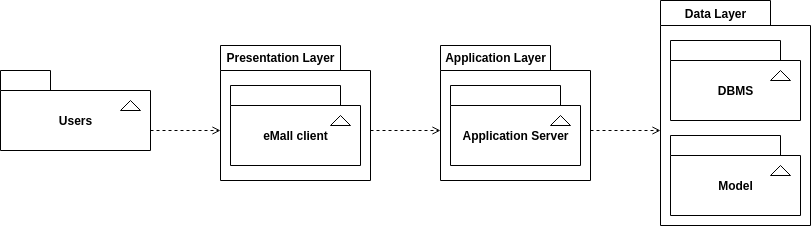

The diagram above was exported from draw.io. Its source (the exported page's mxGraphModel, read from the mxfile embedded in the PNG):
<mxGraphModel dx="323" dy="629" grid="1" gridSize="10" guides="1" tooltips="1" connect="1" arrows="1" fold="1" page="0" pageScale="1" pageWidth="850" pageHeight="1100" math="0" shadow="0">
  <root>
    <mxCell id="0" />
    <mxCell id="1" parent="0" />
    <mxCell id="KC9uqbRYQs1l3Le05cxQ-9" value="Users" style="shape=folder;fontStyle=1;tabWidth=50;tabHeight=20;tabPosition=left;html=1;boundedLbl=1;folderSymbol=triangle;" vertex="1" parent="1">
      <mxGeometry x="80" y="440" width="150" height="80" as="geometry" />
    </mxCell>
    <mxCell id="KC9uqbRYQs1l3Le05cxQ-10" value="" style="html=1;verticalAlign=bottom;labelBackgroundColor=none;endArrow=open;endFill=0;dashed=1;rounded=0;" edge="1" parent="1">
      <mxGeometry width="160" relative="1" as="geometry">
        <mxPoint x="230" y="500" as="sourcePoint" />
        <mxPoint x="300" y="500" as="targetPoint" />
      </mxGeometry>
    </mxCell>
    <mxCell id="KC9uqbRYQs1l3Le05cxQ-15" value="Presentation Layer" style="shape=folder;fontStyle=1;tabWidth=120;tabHeight=25;tabPosition=left;html=1;boundedLbl=1;labelInHeader=1;container=1;collapsible=0;recursiveResize=0;&#10;headerSymbol=triangle;" vertex="1" parent="1">
      <mxGeometry x="300" y="415" width="150" height="135" as="geometry" />
    </mxCell>
    <mxCell id="KC9uqbRYQs1l3Le05cxQ-14" value="eMall client" style="shape=folder;fontStyle=1;tabWidth=110;tabHeight=20;tabPosition=left;html=1;boundedLbl=1;folderSymbol=triangle;" vertex="1" parent="KC9uqbRYQs1l3Le05cxQ-15">
      <mxGeometry x="10" y="40" width="130" height="80" as="geometry" />
    </mxCell>
    <mxCell id="KC9uqbRYQs1l3Le05cxQ-17" value="Application Layer" style="shape=folder;fontStyle=1;tabWidth=110;tabHeight=25;tabPosition=left;html=1;boundedLbl=1;labelInHeader=1;container=1;collapsible=0;recursiveResize=0;&#10;headerSymbol=triangle;" vertex="1" parent="1">
      <mxGeometry x="520" y="415" width="150" height="135" as="geometry" />
    </mxCell>
    <mxCell id="KC9uqbRYQs1l3Le05cxQ-25" value="Application Server" style="shape=folder;fontStyle=1;tabWidth=110;tabHeight=20;tabPosition=left;html=1;boundedLbl=1;folderSymbol=triangle;" vertex="1" parent="KC9uqbRYQs1l3Le05cxQ-17">
      <mxGeometry x="10" y="40" width="130" height="80" as="geometry" />
    </mxCell>
    <mxCell id="KC9uqbRYQs1l3Le05cxQ-19" value="Data Layer" style="shape=folder;fontStyle=1;tabWidth=110;tabHeight=25;tabPosition=left;html=1;boundedLbl=1;labelInHeader=1;container=1;collapsible=0;recursiveResize=0;&#10;headerSymbol=triangle;" vertex="1" parent="1">
      <mxGeometry x="740" y="370" width="150" height="225" as="geometry" />
    </mxCell>
    <mxCell id="KC9uqbRYQs1l3Le05cxQ-26" value="DBMS" style="shape=folder;fontStyle=1;tabWidth=110;tabHeight=20;tabPosition=left;html=1;boundedLbl=1;folderSymbol=triangle;" vertex="1" parent="KC9uqbRYQs1l3Le05cxQ-19">
      <mxGeometry x="10" y="40" width="130" height="80" as="geometry" />
    </mxCell>
    <mxCell id="KC9uqbRYQs1l3Le05cxQ-27" value="Model" style="shape=folder;fontStyle=1;tabWidth=110;tabHeight=20;tabPosition=left;html=1;boundedLbl=1;folderSymbol=triangle;" vertex="1" parent="KC9uqbRYQs1l3Le05cxQ-19">
      <mxGeometry x="10" y="135" width="130" height="80" as="geometry" />
    </mxCell>
    <mxCell id="KC9uqbRYQs1l3Le05cxQ-22" value="" style="html=1;verticalAlign=bottom;labelBackgroundColor=none;endArrow=open;endFill=0;dashed=1;rounded=0;" edge="1" parent="1">
      <mxGeometry width="160" relative="1" as="geometry">
        <mxPoint x="670" y="500" as="sourcePoint" />
        <mxPoint x="740" y="500" as="targetPoint" />
      </mxGeometry>
    </mxCell>
    <mxCell id="KC9uqbRYQs1l3Le05cxQ-23" value="" style="html=1;verticalAlign=bottom;labelBackgroundColor=none;endArrow=open;endFill=0;dashed=1;rounded=0;" edge="1" parent="1">
      <mxGeometry width="160" relative="1" as="geometry">
        <mxPoint x="450" y="500" as="sourcePoint" />
        <mxPoint x="520" y="500" as="targetPoint" />
      </mxGeometry>
    </mxCell>
  </root>
</mxGraphModel>